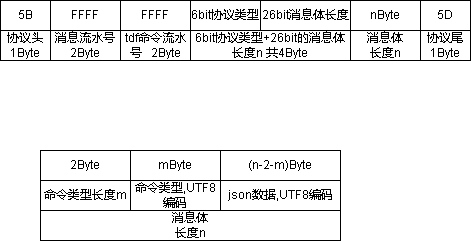

The diagram above was exported from draw.io. Its source (the exported page's mxGraphModel, read from the mxfile embedded in the PNG):
<mxGraphModel dx="981" dy="520" grid="1" gridSize="10" guides="1" tooltips="1" connect="1" arrows="1" fold="1" page="1" pageScale="1" pageWidth="827" pageHeight="1169" math="0" shadow="0">
  <root>
    <mxCell id="0" />
    <mxCell id="1" parent="0" />
    <mxCell id="niBDA9yzYfe-qiENH3fv-1" value="协议头&lt;br&gt;1Byte" style="rounded=0;whiteSpace=wrap;html=1;" vertex="1" parent="1">
      <mxGeometry x="80" y="370" width="50" height="30" as="geometry" />
    </mxCell>
    <mxCell id="niBDA9yzYfe-qiENH3fv-2" value="5B" style="rounded=0;whiteSpace=wrap;html=1;" vertex="1" parent="1">
      <mxGeometry x="80" y="340" width="50" height="30" as="geometry" />
    </mxCell>
    <mxCell id="niBDA9yzYfe-qiENH3fv-3" value="消息流水号&lt;br&gt;2Byte" style="rounded=0;whiteSpace=wrap;html=1;" vertex="1" parent="1">
      <mxGeometry x="130" y="370" width="70" height="30" as="geometry" />
    </mxCell>
    <mxCell id="niBDA9yzYfe-qiENH3fv-4" value="FFFF" style="rounded=0;whiteSpace=wrap;html=1;" vertex="1" parent="1">
      <mxGeometry x="130" y="340" width="70" height="30" as="geometry" />
    </mxCell>
    <mxCell id="niBDA9yzYfe-qiENH3fv-5" value="tdf命令流水号&amp;nbsp; &amp;nbsp;2Byte" style="rounded=0;whiteSpace=wrap;html=1;" vertex="1" parent="1">
      <mxGeometry x="200" y="370" width="70" height="30" as="geometry" />
    </mxCell>
    <mxCell id="niBDA9yzYfe-qiENH3fv-6" value="FFFF" style="rounded=0;whiteSpace=wrap;html=1;" vertex="1" parent="1">
      <mxGeometry x="200" y="340" width="70" height="30" as="geometry" />
    </mxCell>
    <mxCell id="niBDA9yzYfe-qiENH3fv-7" value="6bit协议类型+26bit的消息体长度n 共4Byte" style="rounded=0;whiteSpace=wrap;html=1;" vertex="1" parent="1">
      <mxGeometry x="270" y="370" width="160" height="30" as="geometry" />
    </mxCell>
    <mxCell id="niBDA9yzYfe-qiENH3fv-8" value="6bit协议类型" style="rounded=0;whiteSpace=wrap;html=1;" vertex="1" parent="1">
      <mxGeometry x="270" y="340" width="70" height="30" as="geometry" />
    </mxCell>
    <mxCell id="niBDA9yzYfe-qiENH3fv-9" value="26bit消息体长度" style="rounded=0;whiteSpace=wrap;html=1;" vertex="1" parent="1">
      <mxGeometry x="340" y="340" width="90" height="30" as="geometry" />
    </mxCell>
    <mxCell id="niBDA9yzYfe-qiENH3fv-10" value="消息体&lt;br&gt;长度n" style="rounded=0;whiteSpace=wrap;html=1;" vertex="1" parent="1">
      <mxGeometry x="430" y="370" width="70" height="30" as="geometry" />
    </mxCell>
    <mxCell id="niBDA9yzYfe-qiENH3fv-11" value="nByte" style="rounded=0;whiteSpace=wrap;html=1;" vertex="1" parent="1">
      <mxGeometry x="430" y="340" width="70" height="30" as="geometry" />
    </mxCell>
    <mxCell id="niBDA9yzYfe-qiENH3fv-12" value="协议尾&lt;br&gt;1Byte" style="rounded=0;whiteSpace=wrap;html=1;" vertex="1" parent="1">
      <mxGeometry x="500" y="370" width="50" height="30" as="geometry" />
    </mxCell>
    <mxCell id="niBDA9yzYfe-qiENH3fv-13" value="5D" style="rounded=0;whiteSpace=wrap;html=1;" vertex="1" parent="1">
      <mxGeometry x="500" y="340" width="50" height="30" as="geometry" />
    </mxCell>
    <mxCell id="niBDA9yzYfe-qiENH3fv-15" value="命令类型长度m" style="rounded=0;whiteSpace=wrap;html=1;" vertex="1" parent="1">
      <mxGeometry x="120" y="520" width="90" height="30" as="geometry" />
    </mxCell>
    <mxCell id="niBDA9yzYfe-qiENH3fv-16" value="2Byte" style="rounded=0;whiteSpace=wrap;html=1;" vertex="1" parent="1">
      <mxGeometry x="120" y="490" width="90" height="30" as="geometry" />
    </mxCell>
    <mxCell id="niBDA9yzYfe-qiENH3fv-17" value="命令类型,UTF8编码" style="rounded=0;whiteSpace=wrap;html=1;" vertex="1" parent="1">
      <mxGeometry x="210" y="520" width="90" height="30" as="geometry" />
    </mxCell>
    <mxCell id="niBDA9yzYfe-qiENH3fv-18" value="mByte" style="rounded=0;whiteSpace=wrap;html=1;" vertex="1" parent="1">
      <mxGeometry x="210" y="490" width="90" height="30" as="geometry" />
    </mxCell>
    <mxCell id="niBDA9yzYfe-qiENH3fv-19" value="(n-2-m)Byte" style="rounded=0;whiteSpace=wrap;html=1;" vertex="1" parent="1">
      <mxGeometry x="300" y="490" width="120" height="30" as="geometry" />
    </mxCell>
    <mxCell id="niBDA9yzYfe-qiENH3fv-20" value="json数据,UTF8编码" style="rounded=0;whiteSpace=wrap;html=1;" vertex="1" parent="1">
      <mxGeometry x="300" y="520" width="120" height="30" as="geometry" />
    </mxCell>
    <mxCell id="niBDA9yzYfe-qiENH3fv-21" value="消息体&lt;br&gt;长度n" style="rounded=0;whiteSpace=wrap;html=1;" vertex="1" parent="1">
      <mxGeometry x="120" y="550" width="300" height="30" as="geometry" />
    </mxCell>
  </root>
</mxGraphModel>